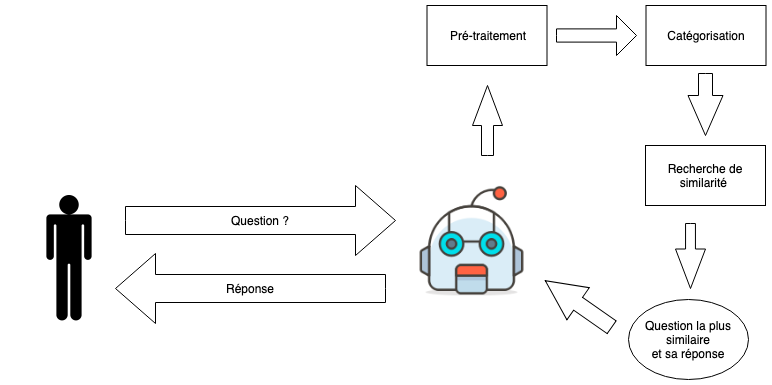

The diagram above was exported from draw.io. Its source (the exported page's mxGraphModel, read from the mxfile embedded in the PNG):
<mxGraphModel dx="918" dy="478" grid="1" gridSize="10" guides="1" tooltips="1" connect="1" arrows="1" fold="1" page="1" pageScale="1" pageWidth="827" pageHeight="1169" math="0" shadow="0">
  <root>
    <object label="" id="0">
      <mxCell />
    </object>
    <mxCell id="1" parent="0" />
    <mxCell id="7kFtvz8La3M8GAOVyZfk-7" value="Pré-traitement" style="rounded=0;whiteSpace=wrap;html=1;" parent="1" vertex="1">
      <mxGeometry x="421.5" y="90" width="120" height="60" as="geometry" />
    </mxCell>
    <mxCell id="7kFtvz8La3M8GAOVyZfk-8" value="Catégorisation" style="rounded=0;whiteSpace=wrap;html=1;" parent="1" vertex="1">
      <mxGeometry x="640.5" y="90" width="120" height="60" as="geometry" />
    </mxCell>
    <mxCell id="7kFtvz8La3M8GAOVyZfk-9" value="Recherche de similarité&amp;nbsp;&lt;br&gt;" style="rounded=0;whiteSpace=wrap;html=1;" parent="1" vertex="1">
      <mxGeometry x="640" y="230" width="120" height="60" as="geometry" />
    </mxCell>
    <mxCell id="7kFtvz8La3M8GAOVyZfk-10" value="Question la plus similaire&lt;br&gt;et sa réponse&lt;br&gt;" style="ellipse;whiteSpace=wrap;html=1;" parent="1" vertex="1">
      <mxGeometry x="622.5" y="384" width="120" height="80" as="geometry" />
    </mxCell>
    <mxCell id="7kFtvz8La3M8GAOVyZfk-12" value="" style="shape=image;html=1;verticalAlign=top;verticalLabelPosition=bottom;labelBackgroundColor=#ffffff;imageAspect=0;aspect=fixed;image=https://cdn0.iconfinder.com/data/icons/streamline-emoji-1/48/092-robot-face-1-128.png" parent="1" vertex="1">
      <mxGeometry x="410" y="270" width="113" height="113" as="geometry" />
    </mxCell>
    <mxCell id="7kFtvz8La3M8GAOVyZfk-13" value="" style="shape=image;html=1;verticalAlign=top;verticalLabelPosition=bottom;labelBackgroundColor=#ffffff;imageAspect=0;aspect=fixed;image=https://cdn2.iconfinder.com/data/icons/pittogrammi/142/71-128.png" parent="1" vertex="1">
      <mxGeometry y="280" width="128" height="128" as="geometry" />
    </mxCell>
    <mxCell id="7kFtvz8La3M8GAOVyZfk-14" value="Question ?" style="html=1;shadow=0;dashed=0;align=center;verticalAlign=middle;shape=mxgraph.arrows2.arrow;dy=0.6;dx=40;notch=0;" parent="1" vertex="1">
      <mxGeometry x="120" y="270" width="270" height="70" as="geometry" />
    </mxCell>
    <mxCell id="7kFtvz8La3M8GAOVyZfk-15" value="Réponse" style="html=1;shadow=0;dashed=0;align=center;verticalAlign=middle;shape=mxgraph.arrows2.arrow;dy=0.6;dx=40;flipH=1;notch=0;" parent="1" vertex="1">
      <mxGeometry x="110" y="338" width="270" height="70" as="geometry" />
    </mxCell>
    <mxCell id="7kFtvz8La3M8GAOVyZfk-21" value="" style="html=1;shadow=0;dashed=0;align=center;verticalAlign=middle;shape=mxgraph.arrows2.arrow;dy=0.6;dx=40;direction=north;notch=0;" parent="1" vertex="1">
      <mxGeometry x="467" y="170" width="30" height="70" as="geometry" />
    </mxCell>
    <mxCell id="7kFtvz8La3M8GAOVyZfk-22" value="" style="html=1;shadow=0;dashed=0;align=center;verticalAlign=middle;shape=mxgraph.arrows2.arrow;dy=0.67;dx=20;notch=0;" parent="1" vertex="1">
      <mxGeometry x="551" y="100" width="80" height="40" as="geometry" />
    </mxCell>
    <mxCell id="7kFtvz8La3M8GAOVyZfk-23" value="" style="html=1;shadow=0;dashed=0;align=center;verticalAlign=middle;shape=mxgraph.arrows2.arrow;dy=0.6;dx=40;direction=south;notch=0;" parent="1" vertex="1">
      <mxGeometry x="682.5" y="158" width="35" height="62" as="geometry" />
    </mxCell>
    <mxCell id="7kFtvz8La3M8GAOVyZfk-24" value="" style="html=1;shadow=0;dashed=0;align=center;verticalAlign=middle;shape=mxgraph.arrows2.arrow;dy=0.67;dx=39.5;direction=south;notch=0;" parent="1" vertex="1">
      <mxGeometry x="670" y="308" width="30" height="65" as="geometry" />
    </mxCell>
    <mxCell id="7kFtvz8La3M8GAOVyZfk-25" value="" style="html=1;shadow=0;dashed=0;align=center;verticalAlign=middle;shape=mxgraph.arrows2.arrow;dy=0.6;dx=40;flipH=1;notch=0;rotation=35;" parent="1" vertex="1">
      <mxGeometry x="532.5" y="369" width="81" height="39" as="geometry" />
    </mxCell>
  </root>
</mxGraphModel>